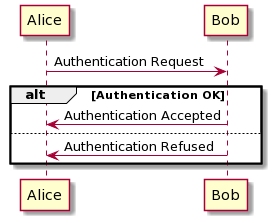

The diagram above was rendered by PlantUML. Its source (embedded in the PNG):
@startuml
Alice -> Bob: Authentication Request

		alt Authentication OK

				Bob -> Alice: Authentication Accepted

		else

				Bob -> Alice: Authentication Refused

		end
@enduml